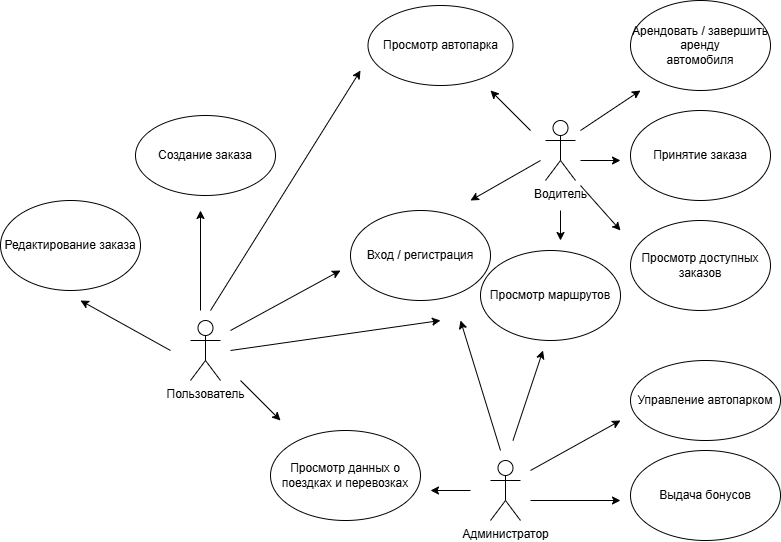

The diagram above was exported from draw.io. Its source (the exported page's mxGraphModel, read from the mxfile embedded in the PNG):
<mxGraphModel dx="1050" dy="530" grid="1" gridSize="10" guides="1" tooltips="1" connect="1" arrows="1" fold="1" page="1" pageScale="1" pageWidth="1200" pageHeight="1600" math="0" shadow="0">
  <root>
    <mxCell id="0" />
    <mxCell id="1" parent="0" />
    <mxCell id="um4iw1zUqpkP5zt3yO7q-1" value="Пользователь" style="shape=umlActor;verticalLabelPosition=bottom;verticalAlign=top;html=1;outlineConnect=0;" vertex="1" parent="1">
      <mxGeometry x="290" y="350" width="30" height="60" as="geometry" />
    </mxCell>
    <mxCell id="oSeq2wRsptTI9oRRByzr-1" value="Водитель" style="shape=umlActor;verticalLabelPosition=bottom;verticalAlign=top;html=1;outlineConnect=0;" vertex="1" parent="1">
      <mxGeometry x="645" y="150" width="30" height="60" as="geometry" />
    </mxCell>
    <mxCell id="Z-nnJcbJFVpo5OjmhpV6-1" value="Администратор" style="shape=umlActor;verticalLabelPosition=bottom;verticalAlign=top;html=1;outlineConnect=0;" vertex="1" parent="1">
      <mxGeometry x="590" y="490" width="30" height="60" as="geometry" />
    </mxCell>
    <mxCell id="a5w9qfYBLuVirrO3Ck_v-1" value="Арендовать / завершить аренду&lt;div&gt;автомобиля&lt;/div&gt;" style="ellipse;whiteSpace=wrap;html=1;" vertex="1" parent="1">
      <mxGeometry x="730" y="30" width="140" height="90" as="geometry" />
    </mxCell>
    <mxCell id="hXNpuHUYR63TCDkkYWYU-1" value="Принятие заказа" style="ellipse;whiteSpace=wrap;html=1;" vertex="1" parent="1">
      <mxGeometry x="730" y="140" width="140" height="90" as="geometry" />
    </mxCell>
    <mxCell id="LDw-o0z3bfAFpgXFQ95a-1" value="Просмотр доступных заказов" style="ellipse;whiteSpace=wrap;html=1;" vertex="1" parent="1">
      <mxGeometry x="730" y="250" width="140" height="90" as="geometry" />
    </mxCell>
    <mxCell id="_jXCD6oHMvPNob006DSM-1" value="Просмотр маршрутов" style="ellipse;whiteSpace=wrap;html=1;" vertex="1" parent="1">
      <mxGeometry x="580" y="280" width="140" height="90" as="geometry" />
    </mxCell>
    <mxCell id="pdbgkKrS2alXGtQU1rID-1" value="Вход / регистрация" style="ellipse;whiteSpace=wrap;html=1;" vertex="1" parent="1">
      <mxGeometry x="450" y="240" width="140" height="90" as="geometry" />
    </mxCell>
    <mxCell id="vIUlqPPVRxTf-rNX2jsx-1" value="Просмотр автопарка" style="ellipse;whiteSpace=wrap;html=1;" vertex="1" parent="1">
      <mxGeometry x="467.5" y="35" width="145" height="80" as="geometry" />
    </mxCell>
    <mxCell id="0t5nV4_s8ODtx4oOQAkd-1" value="" style="endArrow=classic;html=1;rounded=0;" edge="1" parent="1">
      <mxGeometry width="50" height="50" relative="1" as="geometry">
        <mxPoint x="680" y="160" as="sourcePoint" />
        <mxPoint x="740" y="120" as="targetPoint" />
      </mxGeometry>
    </mxCell>
    <mxCell id="0t5nV4_s8ODtx4oOQAkd-2" value="" style="endArrow=classic;html=1;rounded=0;" edge="1" parent="1">
      <mxGeometry width="50" height="50" relative="1" as="geometry">
        <mxPoint x="680" y="190" as="sourcePoint" />
        <mxPoint x="720" y="190" as="targetPoint" />
      </mxGeometry>
    </mxCell>
    <mxCell id="0t5nV4_s8ODtx4oOQAkd-3" value="" style="endArrow=classic;html=1;rounded=0;" edge="1" parent="1">
      <mxGeometry width="50" height="50" relative="1" as="geometry">
        <mxPoint x="680" y="215" as="sourcePoint" />
        <mxPoint x="720" y="260" as="targetPoint" />
      </mxGeometry>
    </mxCell>
    <mxCell id="0t5nV4_s8ODtx4oOQAkd-4" value="" style="endArrow=classic;html=1;rounded=0;" edge="1" parent="1">
      <mxGeometry width="50" height="50" relative="1" as="geometry">
        <mxPoint x="630" y="160" as="sourcePoint" />
        <mxPoint x="590" y="120" as="targetPoint" />
      </mxGeometry>
    </mxCell>
    <mxCell id="0t5nV4_s8ODtx4oOQAkd-5" value="" style="endArrow=classic;html=1;rounded=0;" edge="1" parent="1">
      <mxGeometry width="50" height="50" relative="1" as="geometry">
        <mxPoint x="640" y="190" as="sourcePoint" />
        <mxPoint x="570" y="230" as="targetPoint" />
      </mxGeometry>
    </mxCell>
    <mxCell id="kNEDKwpHrlxfiOxSu8FA-1" value="" style="endArrow=classic;html=1;rounded=0;" edge="1" parent="1">
      <mxGeometry width="50" height="50" relative="1" as="geometry">
        <mxPoint x="620" y="240" as="sourcePoint" />
        <mxPoint x="620" y="240" as="targetPoint" />
      </mxGeometry>
    </mxCell>
    <mxCell id="kNEDKwpHrlxfiOxSu8FA-2" value="" style="endArrow=classic;html=1;rounded=0;" edge="1" parent="1">
      <mxGeometry width="50" height="50" relative="1" as="geometry">
        <mxPoint x="660" y="240" as="sourcePoint" />
        <mxPoint x="660" y="270" as="targetPoint" />
      </mxGeometry>
    </mxCell>
    <mxCell id="p37Z65LZauCvtL3SLY8e-1" value="" style="endArrow=classic;html=1;rounded=0;" edge="1" parent="1">
      <mxGeometry width="50" height="50" relative="1" as="geometry">
        <mxPoint x="310" y="340" as="sourcePoint" />
        <mxPoint x="460" y="100" as="targetPoint" />
      </mxGeometry>
    </mxCell>
    <mxCell id="JvjkTTNeWR1XYRb9wFQr-1" value="" style="endArrow=classic;html=1;rounded=0;" edge="1" parent="1">
      <mxGeometry width="50" height="50" relative="1" as="geometry">
        <mxPoint x="330" y="360" as="sourcePoint" />
        <mxPoint x="440" y="300" as="targetPoint" />
      </mxGeometry>
    </mxCell>
    <mxCell id="JvjkTTNeWR1XYRb9wFQr-2" value="" style="endArrow=classic;html=1;rounded=0;" edge="1" parent="1">
      <mxGeometry width="50" height="50" relative="1" as="geometry">
        <mxPoint x="330" y="380" as="sourcePoint" />
        <mxPoint x="540" y="350" as="targetPoint" />
      </mxGeometry>
    </mxCell>
    <mxCell id="MyqC43U5aoippQ2IyTeP-1" value="Создание заказа" style="ellipse;whiteSpace=wrap;html=1;" vertex="1" parent="1">
      <mxGeometry x="235" y="145" width="140" height="80" as="geometry" />
    </mxCell>
    <mxCell id="MyqC43U5aoippQ2IyTeP-2" value="" style="endArrow=classic;html=1;rounded=0;" edge="1" parent="1">
      <mxGeometry width="50" height="50" relative="1" as="geometry">
        <mxPoint x="300" y="340" as="sourcePoint" />
        <mxPoint x="300" y="240" as="targetPoint" />
      </mxGeometry>
    </mxCell>
    <mxCell id="lmxfRNmnuIyjZ8j6Z158-1" value="Редактирование заказа" style="ellipse;whiteSpace=wrap;html=1;" vertex="1" parent="1">
      <mxGeometry x="100" y="230" width="140" height="90" as="geometry" />
    </mxCell>
    <mxCell id="lmxfRNmnuIyjZ8j6Z158-2" value="" style="endArrow=classic;html=1;rounded=0;" edge="1" parent="1">
      <mxGeometry width="50" height="50" relative="1" as="geometry">
        <mxPoint x="270" y="380" as="sourcePoint" />
        <mxPoint x="180" y="330" as="targetPoint" />
      </mxGeometry>
    </mxCell>
    <mxCell id="7sN5TluBLPcp926YX82v-1" value="Просмотр данных о поездках и перевозках" style="ellipse;whiteSpace=wrap;html=1;" vertex="1" parent="1">
      <mxGeometry x="370" y="460" width="150" height="90" as="geometry" />
    </mxCell>
    <mxCell id="7sN5TluBLPcp926YX82v-2" value="" style="endArrow=classic;html=1;rounded=0;" edge="1" parent="1">
      <mxGeometry width="50" height="50" relative="1" as="geometry">
        <mxPoint x="340" y="410" as="sourcePoint" />
        <mxPoint x="380" y="450" as="targetPoint" />
      </mxGeometry>
    </mxCell>
    <mxCell id="wdtGBpPOKhwxL3BvZS1D-1" value="Выдача бонусов" style="ellipse;whiteSpace=wrap;html=1;" vertex="1" parent="1">
      <mxGeometry x="730" y="480" width="150" height="90" as="geometry" />
    </mxCell>
    <mxCell id="wdtGBpPOKhwxL3BvZS1D-2" value="" style="endArrow=classic;html=1;rounded=0;" edge="1" parent="1">
      <mxGeometry width="50" height="50" relative="1" as="geometry">
        <mxPoint x="630" y="530" as="sourcePoint" />
        <mxPoint x="720" y="530" as="targetPoint" />
      </mxGeometry>
    </mxCell>
    <mxCell id="7JTHcpC7nmUZa1rF59YV-1" value="Управление автопарком" style="ellipse;whiteSpace=wrap;html=1;" vertex="1" parent="1">
      <mxGeometry x="730" y="390" width="150" height="80" as="geometry" />
    </mxCell>
    <mxCell id="7JTHcpC7nmUZa1rF59YV-2" value="" style="endArrow=classic;html=1;rounded=0;" edge="1" parent="1">
      <mxGeometry width="50" height="50" relative="1" as="geometry">
        <mxPoint x="630" y="500" as="sourcePoint" />
        <mxPoint x="720" y="450" as="targetPoint" />
      </mxGeometry>
    </mxCell>
    <mxCell id="_qgKZRmUtLYInARBBij1-1" value="" style="endArrow=classic;html=1;rounded=0;" edge="1" parent="1">
      <mxGeometry width="50" height="50" relative="1" as="geometry">
        <mxPoint x="612.5" y="470" as="sourcePoint" />
        <mxPoint x="642.5" y="380" as="targetPoint" />
      </mxGeometry>
    </mxCell>
    <mxCell id="_qgKZRmUtLYInARBBij1-3" value="" style="endArrow=classic;html=1;rounded=0;" edge="1" parent="1">
      <mxGeometry width="50" height="50" relative="1" as="geometry">
        <mxPoint x="600" y="480" as="sourcePoint" />
        <mxPoint x="560" y="350" as="targetPoint" />
      </mxGeometry>
    </mxCell>
    <mxCell id="gvCk5xWj7-BRvYj03fNJ-1" value="" style="endArrow=classic;html=1;rounded=0;" edge="1" parent="1">
      <mxGeometry width="50" height="50" relative="1" as="geometry">
        <mxPoint x="570" y="520" as="sourcePoint" />
        <mxPoint x="530" y="520" as="targetPoint" />
      </mxGeometry>
    </mxCell>
  </root>
</mxGraphModel>